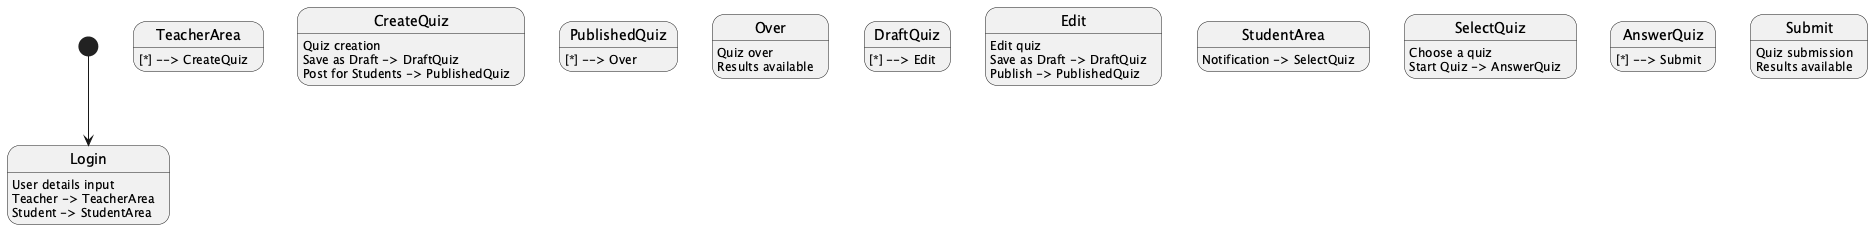

The diagram above was rendered by PlantUML. Its source (embedded in the PNG):
@startuml
[*] --> Login
Login: User details input
Login: Teacher -> TeacherArea
Login: Student -> StudentArea

TeacherArea: [*] --> CreateQuiz
CreateQuiz: Quiz creation
CreateQuiz: Save as Draft -> DraftQuiz
CreateQuiz: Post for Students -> PublishedQuiz

PublishedQuiz: [*] --> Over
Over: Quiz over
Over: Results available

DraftQuiz: [*] --> Edit
Edit: Edit quiz
Edit: Save as Draft -> DraftQuiz
Edit: Publish -> PublishedQuiz

StudentArea: Notification -> SelectQuiz
SelectQuiz: Choose a quiz
SelectQuiz: Start Quiz -> AnswerQuiz

AnswerQuiz: [*] --> Submit
Submit: Quiz submission
Submit: Results available

@enduml